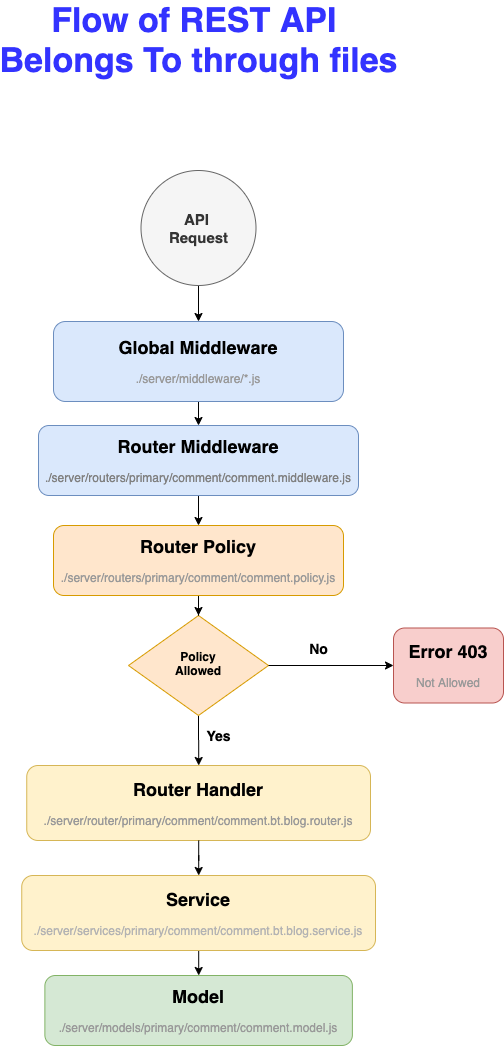

The diagram above was exported from draw.io. Its source (the exported page's mxGraphModel, read from the mxfile embedded in the PNG):
<mxGraphModel dx="1106" dy="1999" grid="1" gridSize="10" guides="1" tooltips="1" connect="1" arrows="1" fold="1" page="1" pageScale="1" pageWidth="827" pageHeight="1169" math="0" shadow="0">
  <root>
    <mxCell id="WIyWlLk6GJQsqaUBKTNV-0" />
    <mxCell id="WIyWlLk6GJQsqaUBKTNV-1" parent="WIyWlLk6GJQsqaUBKTNV-0" />
    <mxCell id="7DbpcIEE7rbwyy__eAX0-11" value="" style="edgeStyle=orthogonalEdgeStyle;rounded=0;orthogonalLoop=1;jettySize=auto;html=1;" parent="WIyWlLk6GJQsqaUBKTNV-1" source="WIyWlLk6GJQsqaUBKTNV-3" target="WIyWlLk6GJQsqaUBKTNV-7" edge="1">
      <mxGeometry relative="1" as="geometry" />
    </mxCell>
    <mxCell id="WIyWlLk6GJQsqaUBKTNV-3" value="&lt;b&gt;&lt;font style=&quot;font-size: 18px&quot;&gt;Global Middleware&lt;/font&gt;&lt;/b&gt;&lt;br&gt;&lt;br&gt;&lt;font color=&quot;#999999&quot;&gt;./server/middleware/*.js&lt;/font&gt;" style="rounded=1;whiteSpace=wrap;html=1;fontSize=12;glass=0;strokeWidth=1;shadow=0;fillColor=#dae8fc;strokeColor=#6c8ebf;" parent="WIyWlLk6GJQsqaUBKTNV-1" vertex="1">
      <mxGeometry x="260" y="116" width="290" height="80" as="geometry" />
    </mxCell>
    <mxCell id="7DbpcIEE7rbwyy__eAX0-12" value="" style="edgeStyle=orthogonalEdgeStyle;rounded=0;orthogonalLoop=1;jettySize=auto;html=1;" parent="WIyWlLk6GJQsqaUBKTNV-1" source="WIyWlLk6GJQsqaUBKTNV-7" target="7DbpcIEE7rbwyy__eAX0-0" edge="1">
      <mxGeometry relative="1" as="geometry" />
    </mxCell>
    <mxCell id="WIyWlLk6GJQsqaUBKTNV-7" value="&lt;b&gt;&lt;font style=&quot;font-size: 18px&quot;&gt;Router Middleware&lt;/font&gt;&lt;/b&gt;&lt;br&gt;&lt;br&gt;&lt;font color=&quot;#808080&quot;&gt;./server/routers/primary/comment/comment.middleware.js&lt;/font&gt;" style="rounded=1;whiteSpace=wrap;html=1;fontSize=12;glass=0;strokeWidth=1;shadow=0;fillColor=#dae8fc;strokeColor=#6c8ebf;" parent="WIyWlLk6GJQsqaUBKTNV-1" vertex="1">
      <mxGeometry x="245" y="220" width="320" height="70" as="geometry" />
    </mxCell>
    <mxCell id="7DbpcIEE7rbwyy__eAX0-14" value="" style="edgeStyle=orthogonalEdgeStyle;rounded=0;orthogonalLoop=1;jettySize=auto;html=1;" parent="WIyWlLk6GJQsqaUBKTNV-1" source="WIyWlLk6GJQsqaUBKTNV-10" target="WIyWlLk6GJQsqaUBKTNV-12" edge="1">
      <mxGeometry relative="1" as="geometry" />
    </mxCell>
    <mxCell id="WIyWlLk6GJQsqaUBKTNV-10" value="&lt;b&gt;Policy&lt;br&gt;Allowed&lt;/b&gt;" style="rhombus;whiteSpace=wrap;html=1;shadow=0;fontFamily=Helvetica;fontSize=12;align=center;strokeWidth=1;spacing=6;spacingTop=-4;fillColor=#ffe6cc;strokeColor=#d79b00;" parent="WIyWlLk6GJQsqaUBKTNV-1" vertex="1">
      <mxGeometry x="335" y="410" width="140" height="100" as="geometry" />
    </mxCell>
    <mxCell id="7DbpcIEE7rbwyy__eAX0-15" value="" style="edgeStyle=orthogonalEdgeStyle;rounded=0;orthogonalLoop=1;jettySize=auto;html=1;" parent="WIyWlLk6GJQsqaUBKTNV-1" source="7DbpcIEE7rbwyy__eAX0-17" target="7DbpcIEE7rbwyy__eAX0-9" edge="1">
      <mxGeometry relative="1" as="geometry" />
    </mxCell>
    <mxCell id="WIyWlLk6GJQsqaUBKTNV-12" value="&lt;b&gt;&lt;font style=&quot;font-size: 18px&quot;&gt;Router Handler&lt;/font&gt;&lt;/b&gt;&lt;br&gt;&lt;br&gt;&lt;font color=&quot;#999999&quot;&gt;./server/router/primary/comment/comment.bt.blog.router.js&lt;/font&gt;" style="rounded=1;whiteSpace=wrap;html=1;fontSize=12;glass=0;strokeWidth=1;shadow=0;fillColor=#fff2cc;strokeColor=#d6b656;" parent="WIyWlLk6GJQsqaUBKTNV-1" vertex="1">
      <mxGeometry x="233.25" y="560" width="343.75" height="75" as="geometry" />
    </mxCell>
    <mxCell id="7DbpcIEE7rbwyy__eAX0-13" value="" style="edgeStyle=orthogonalEdgeStyle;rounded=0;orthogonalLoop=1;jettySize=auto;html=1;" parent="WIyWlLk6GJQsqaUBKTNV-1" source="7DbpcIEE7rbwyy__eAX0-0" target="WIyWlLk6GJQsqaUBKTNV-10" edge="1">
      <mxGeometry relative="1" as="geometry" />
    </mxCell>
    <mxCell id="7DbpcIEE7rbwyy__eAX0-0" value="&lt;b&gt;&lt;font style=&quot;font-size: 18px&quot;&gt;Router Policy&lt;/font&gt;&lt;/b&gt;&lt;br&gt;&lt;br&gt;&lt;font color=&quot;#999999&quot;&gt;./server/routers/primary/comment/comment.policy.js&lt;/font&gt;" style="rounded=1;whiteSpace=wrap;html=1;fontSize=12;glass=0;strokeWidth=1;shadow=0;fillColor=#ffe6cc;strokeColor=#d79b00;" parent="WIyWlLk6GJQsqaUBKTNV-1" vertex="1">
      <mxGeometry x="260" y="320" width="290" height="70" as="geometry" />
    </mxCell>
    <mxCell id="7DbpcIEE7rbwyy__eAX0-10" value="" style="edgeStyle=orthogonalEdgeStyle;rounded=0;orthogonalLoop=1;jettySize=auto;html=1;" parent="WIyWlLk6GJQsqaUBKTNV-1" source="7DbpcIEE7rbwyy__eAX0-8" target="WIyWlLk6GJQsqaUBKTNV-3" edge="1">
      <mxGeometry relative="1" as="geometry" />
    </mxCell>
    <mxCell id="7DbpcIEE7rbwyy__eAX0-8" value="&lt;b style=&quot;font-size: 15px&quot;&gt;API&amp;nbsp;&lt;br&gt;Request&lt;br&gt;&lt;/b&gt;" style="ellipse;whiteSpace=wrap;html=1;aspect=fixed;fillColor=#f5f5f5;strokeColor=#666666;fontColor=#333333;" parent="WIyWlLk6GJQsqaUBKTNV-1" vertex="1">
      <mxGeometry x="347.5" y="-35" width="115" height="115" as="geometry" />
    </mxCell>
    <mxCell id="7DbpcIEE7rbwyy__eAX0-9" value="&lt;b&gt;&lt;font style=&quot;font-size: 18px&quot;&gt;Model&lt;/font&gt;&lt;/b&gt;&lt;br&gt;&lt;br&gt;&lt;font color=&quot;#999999&quot;&gt;./server/models/primary/comment/comment.model.js&lt;/font&gt;" style="rounded=1;whiteSpace=wrap;html=1;fontSize=12;glass=0;strokeWidth=1;shadow=0;fillColor=#d5e8d4;strokeColor=#82b366;" parent="WIyWlLk6GJQsqaUBKTNV-1" vertex="1">
      <mxGeometry x="251.38" y="770" width="307.5" height="70" as="geometry" />
    </mxCell>
    <mxCell id="7DbpcIEE7rbwyy__eAX0-17" value="&lt;b&gt;&lt;font style=&quot;font-size: 18px&quot;&gt;Service&lt;/font&gt;&lt;/b&gt;&lt;br&gt;&lt;br&gt;&lt;font color=&quot;#b3b3b3&quot;&gt;./server/services/primary/comment/comment.bt.blog.service.js&lt;/font&gt;" style="rounded=1;whiteSpace=wrap;html=1;fontSize=12;glass=0;strokeWidth=1;shadow=0;fillColor=#fff2cc;strokeColor=#d6b656;" parent="WIyWlLk6GJQsqaUBKTNV-1" vertex="1">
      <mxGeometry x="228.25" y="670" width="353.75" height="75" as="geometry" />
    </mxCell>
    <mxCell id="7DbpcIEE7rbwyy__eAX0-18" value="" style="edgeStyle=orthogonalEdgeStyle;rounded=0;orthogonalLoop=1;jettySize=auto;html=1;" parent="WIyWlLk6GJQsqaUBKTNV-1" source="WIyWlLk6GJQsqaUBKTNV-12" target="7DbpcIEE7rbwyy__eAX0-17" edge="1">
      <mxGeometry relative="1" as="geometry">
        <mxPoint x="405.0999999999999" y="615" as="sourcePoint" />
        <mxPoint x="401.29999999999995" y="830" as="targetPoint" />
      </mxGeometry>
    </mxCell>
    <mxCell id="7DbpcIEE7rbwyy__eAX0-20" value="" style="endArrow=classic;html=1;exitX=1;exitY=0.5;exitDx=0;exitDy=0;" parent="WIyWlLk6GJQsqaUBKTNV-1" source="WIyWlLk6GJQsqaUBKTNV-10" edge="1">
      <mxGeometry width="50" height="50" relative="1" as="geometry">
        <mxPoint x="390" y="470" as="sourcePoint" />
        <mxPoint x="600" y="460" as="targetPoint" />
      </mxGeometry>
    </mxCell>
    <mxCell id="7DbpcIEE7rbwyy__eAX0-21" value="&lt;b&gt;&lt;font style=&quot;font-size: 18px&quot;&gt;Error 403&lt;/font&gt;&lt;/b&gt;&lt;br&gt;&lt;br&gt;&lt;font color=&quot;#999999&quot;&gt;Not Allowed&lt;/font&gt;" style="rounded=1;whiteSpace=wrap;html=1;fontSize=12;glass=0;strokeWidth=1;shadow=0;fillColor=#f8cecc;strokeColor=#b85450;" parent="WIyWlLk6GJQsqaUBKTNV-1" vertex="1">
      <mxGeometry x="600" y="422.5" width="110" height="75" as="geometry" />
    </mxCell>
    <mxCell id="7DbpcIEE7rbwyy__eAX0-22" value="No" style="text;strokeColor=none;fillColor=none;html=1;fontSize=14;fontStyle=1;verticalAlign=middle;align=center;" parent="WIyWlLk6GJQsqaUBKTNV-1" vertex="1">
      <mxGeometry x="475" y="422.5" width="100" height="40" as="geometry" />
    </mxCell>
    <mxCell id="7DbpcIEE7rbwyy__eAX0-23" value="Yes" style="text;strokeColor=none;fillColor=none;html=1;fontSize=14;fontStyle=1;verticalAlign=middle;align=center;" parent="WIyWlLk6GJQsqaUBKTNV-1" vertex="1">
      <mxGeometry x="375" y="510" width="100" height="40" as="geometry" />
    </mxCell>
    <mxCell id="7DbpcIEE7rbwyy__eAX0-24" value="&lt;font color=&quot;#3333ff&quot;&gt;Flow of REST API &lt;br&gt;Belongs To through files&lt;/font&gt;" style="text;html=1;fontSize=34;fontStyle=1;verticalAlign=middle;align=center;" parent="WIyWlLk6GJQsqaUBKTNV-1" vertex="1">
      <mxGeometry x="245" y="-190" width="320" height="50" as="geometry" />
    </mxCell>
  </root>
</mxGraphModel>